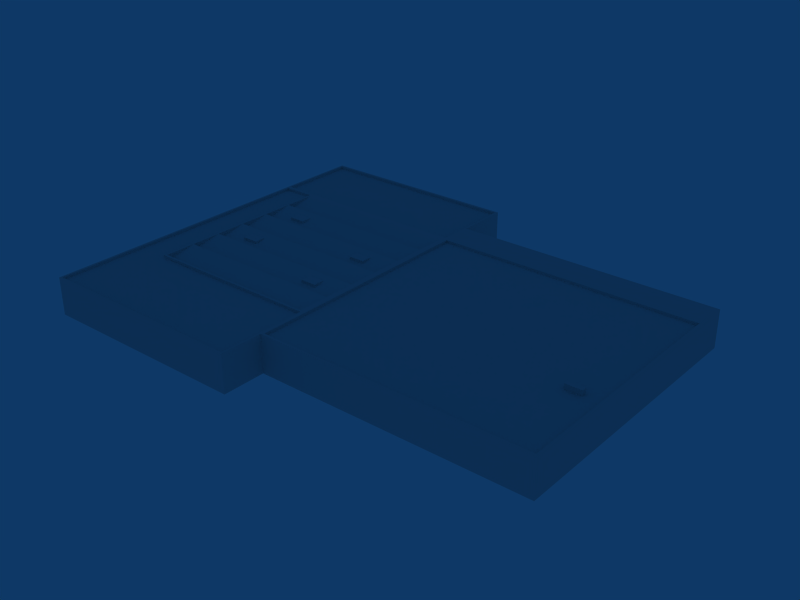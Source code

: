 # Source: ebci_building_ref_020.blend  (saved by Blender 2.79.0; exported with 4.5.12 LTS)
import bpy
from mathutils import Matrix  # noqa: F401  (used for matrix-valued properties, if any)

bpy.ops.wm.read_factory_settings(use_empty=True)
scene = bpy.context.scene
scene.name = 'Scene'

# ---- collections
col_collection_1 = bpy.data.collections.new('Collection 1'); scene.collection.children.link(col_collection_1)

# ---- materials (node trees are filled in below, after node groups)
mat_material = bpy.data.materials.new('Material')
mat_material.alpha_threshold = 0.0
mat_material.roughness = 0.5

# ---- material node trees

# ---- world
world_world = bpy.data.worlds.new('World'); scene.world = world_world
world_world.color = (0.05656, 0.2208, 0.4)
world_world.use_sun_shadow = False
world_world.sun_shadow_jitter_overblur = 0.0
world_world.cycles.sampling_method = 'NONE'
world_world.cycles.sample_map_resolution = 256

# ---- meshes
me_cube_006 = bpy.data.meshes.new('Cube.006')
me_cube_006.from_pydata([(1.5, 1.0, -0.5), (1.5, -1.0, -0.5), (-1.5, -1.0, -0.5), (-1.5, 1.0, -0.5), (1.5, 1.0, 2.861e-06), (1.5, -1.0, 2.861e-06), (-1.5, -1.0, 2.861e-06), (-1.5, 1.0, 2.861e-06), (1.5, -10.97, -0.5), (1.5, -12.97, -0.5), (-1.5, -12.97, -0.5), (-1.5, -10.97, -0.5), (1.5, -10.97, 3.099e-06), (1.5, -12.97, 3.099e-06), (-1.5, -12.97, 3.099e-06), (-1.5, -10.97, 3.099e-06), (21.71, -4.925, -0.5), (21.71, -6.925, -0.5), (18.71, -6.925, -0.5), (18.71, -4.925, -0.5), (21.71, -4.925, 2.861e-06), (21.71, -6.925, 2.861e-06), (18.71, -6.925, 2.861e-06), (18.71, -4.925, 2.861e-06), (21.71, -16.9, -0.5), (21.71, -18.9, -0.5), (18.71, -18.9, -0.5), (18.71, -16.9, -0.5), (21.71, -16.9, 3.099e-06), (21.71, -18.9, 3.099e-06), (18.71, -18.9, 3.099e-06), (18.71, -16.9, 3.099e-06), (73.71, -18.94, -0.354), (73.71, -19.94, -0.354), (70.71, -19.94, -0.354), (70.71, -18.94, -0.354), (73.71, -18.94, 0.646), (73.71, -19.94, 0.646), (70.71, -19.94, 0.646), (70.71, -18.94, 0.646)], [], [(4, 7, 6, 5), (0, 4, 5, 1), (1, 5, 6, 2), (2, 6, 7, 3), (4, 0, 3, 7), (12, 15, 14, 13), (8, 12, 13, 9), (9, 13, 14, 10), (10, 14, 15, 11), (12, 8, 11, 15), (20, 23, 22, 21), (16, 20, 21, 17), (17, 21, 22, 18), (18, 22, 23, 19), (20, 16, 19, 23), (28, 31, 30, 29), (24, 28, 29, 25), (25, 29, 30, 26), (26, 30, 31, 27), (28, 24, 27, 31), (36, 39, 38, 37), (32, 36, 37, 33), (33, 37, 38, 34), (34, 38, 39, 35), (36, 32, 35, 39)])
_uv = me_cube_006.uv_layers.new(name='UVTex')
_uv.uv.foreach_set('vector', [0.2812, 0.03125, 0.4688, 0.03125, 0.4688, 0.2188, 0.2812, 0.2188, 0.2812, 0.03125, 0.4688, 0.03125, 0.4688, 0.2188, 0.2812, 0.2188, 0.2812, 0.03125, 0.4688, 0.03125, 0.4688, 0.2188, 0.2812, 0.2188, 0.2812, 0.03125, 0.4688, 0.03125, 0.4688, 0.2188, 0.2812, 0.2188, 0.2812, 0.03125, 0.4688, 0.03125, 0.4688, 0.2188, 0.2812, 0.2188, 0.2812, 0.03125, 0.4688, 0.03125, 0.4688, 0.2188, 0.2812, 0.2188, 0.2812, 0.03125, 0.4688, 0.03125, 0.4688, 0.2188, 0.2812, 0.2188, 0.2812, 0.03125, 0.4688, 0.03125, 0.4688, 0.2188, 0.2812, 0.2188, 0.2812, 0.03125, 0.4688, 0.03125, 0.4688, 0.2188, 0.2812, 0.2188, 0.2812, 0.03125, 0.4688, 0.03125, 0.4688, 0.2188, 0.2812, 0.2188, 0.2812, 0.03125, 0.4688, 0.03125, 0.4688, 0.2188, 0.2812, 0.2188, 0.2812, 0.03125, 0.4688, 0.03125, 0.4688, 0.2188, 0.2812, 0.2188, 0.2812, 0.03125, 0.4688, 0.03125, 0.4688, 0.2188, 0.2812, 0.2188, 0.2812, 0.03125, 0.4688, 0.03125, 0.4688, 0.2188, 0.2812, 0.2188, 0.2812, 0.03125, 0.4688, 0.03125, 0.4688, 0.2188, 0.2812, 0.2188, 0.2812, 0.03125, 0.4688, 0.03125, 0.4688, 0.2188, 0.2812, 0.2188, 0.2812, 0.03125, 0.4688, 0.03125, 0.4688, 0.2188, 0.2812, 0.2188, 0.2812, 0.03125, 0.4688, 0.03125, 0.4688, 0.2188, 0.2812, 0.2188, 0.2812, 0.03125, 0.4688, 0.03125, 0.4688, 0.2188, 0.2812, 0.2188, 0.2812, 0.03125, 0.4688, 0.03125, 0.4688, 0.2188, 0.2812, 0.2188, 0.2812, 0.03125, 0.4688, 0.03125, 0.4688, 0.2188, 0.2812, 0.2188, 0.2812, 0.03125, 0.4688, 0.03125, 0.4688, 0.2188, 0.2812, 0.2188, 0.2812, 0.03125, 0.4688, 0.03125, 0.4688, 0.2188, 0.2812, 0.2188, 0.2812, 0.03125, 0.4688, 0.03125, 0.4688, 0.2188, 0.2812, 0.2188, 0.2812, 0.03125, 0.4688, 0.03125, 0.4688, 0.2188, 0.2812, 0.2188])
me_cube_006.materials.append(mat_material)
me_cube_006.use_remesh_preserve_volume = False
me_cube_006.use_remesh_preserve_attributes = False
me_cube_006.use_mirror_vertex_groups = False
me_cube_006.update()
me_cube_002 = bpy.data.meshes.new('Cube.002')
me_cube_002.from_pydata([(-44.6, 18.6, 3.0), (-5.403, 18.6, 3.0), (-5.403, -27.0, 3.0), (-44.6, -27.0, 3.0), (-44.6, -18.0, 3.0), (-5.403, -18.0, 3.0), (-38.59, -27.0, 3.0), (-38.59, 18.6, 3.0), (-38.59, -18.0, 3.0), (-38.59, 18.6, 3.5), (-38.59, -18.0, 3.5), (-5.403, -18.0, 3.5), (-5.403, 18.6, 3.5), (-38.2, -17.6, 3.5), (-5.79, -17.6, 3.5), (-5.79, 18.21, 3.5), (-38.2, 18.21, 3.5), (-38.2, -17.6, 2.5), (-38.2, 18.21, 2.5), (-5.79, 18.21, 2.5), (-5.79, -17.6, 2.5), (-44.6, 12.5, 3.0), (-44.6, 6.402, 3.0), (-44.6, 0.3025, 3.0), (-44.6, -5.797, 3.0), (-44.6, -11.9, 3.0), (-5.403, 12.5, 3.0), (-5.403, 6.402, 3.0), (-5.403, 0.3025, 3.0), (-5.403, -5.797, 3.0), (-5.403, -11.9, 3.0), (-38.59, 12.5, 3.0), (-38.59, 6.402, 3.0), (-38.59, 0.3025, 3.0), (-38.59, -5.797, 3.0), (-38.59, -11.9, 3.0), (-38.59, 12.5, 3.5), (-38.59, 6.402, 3.5), (-38.59, 0.3025, 3.5), (-38.59, -5.797, 3.5), (-38.59, -11.9, 3.5), (-5.403, -11.9, 3.5), (-5.403, -5.797, 3.5), (-5.403, 0.3025, 3.5), (-5.403, 6.402, 3.5), (-5.403, 12.5, 3.5), (-5.79, -11.63, 3.5), (-5.79, 0.3025, 3.5), (-5.79, 12.24, 3.5), (-38.2, -11.63, 3.5), (-38.2, -5.666, 3.5), (-38.2, 0.3025, 3.5), (-38.2, 6.271, 3.5), (-38.2, 12.24, 3.5), (-38.2, -11.63, 2.5), (-38.2, -5.666, 2.5), (-38.2, 0.3025, 2.5), (-38.2, 6.271, 2.5), (-38.2, 12.24, 2.5), (-5.79, 6.271, 2.5), (-5.79, -5.666, 2.5), (-5.79, 12.24, 2.5), (-5.79, 6.271, 3.5), (-5.79, 0.3025, 2.5), (-5.79, -5.666, 3.5), (-5.79, -11.63, 2.5)], [], [(3, 6, 8, 4), (6, 2, 5, 8), (8, 5, 11, 10), (1, 7, 9, 12), (12, 9, 16, 15), (10, 11, 14, 13), (15, 16, 18, 19), (13, 14, 20, 17), (0, 21, 31, 7), (21, 22, 32, 31), (22, 23, 33, 32), (23, 24, 34, 33), (24, 25, 35, 34), (25, 4, 8, 35), (7, 31, 36, 9), (31, 32, 37, 36), (32, 33, 38, 37), (33, 34, 39, 38), (34, 35, 40, 39), (35, 8, 10, 40), (5, 30, 41, 11), (30, 29, 42, 41), (29, 28, 43, 42), (28, 27, 44, 43), (27, 26, 45, 44), (26, 1, 12, 45), (11, 41, 46, 14), (41, 42, 64, 46), (42, 43, 47, 64), (43, 44, 62, 47), (44, 45, 48, 62), (45, 12, 15, 48), (9, 36, 53, 16), (36, 37, 52, 53), (37, 38, 51, 52), (38, 39, 50, 51), (39, 40, 49, 50), (40, 10, 13, 49), (16, 53, 58, 18), (53, 52, 57, 58), (52, 51, 56, 57), (51, 50, 55, 56), (50, 49, 54, 55), (49, 13, 17, 54), (14, 46, 65, 20), (46, 64, 60, 65), (64, 47, 63, 60), (47, 62, 59, 63), (62, 48, 61, 59), (48, 15, 19, 61), (61, 58, 53, 48), (63, 56, 51, 47), (65, 54, 49, 46), (20, 65, 46), (60, 63, 47), (59, 61, 48), (58, 57, 53), (56, 55, 51), (54, 17, 49), (59, 48, 53, 57), (60, 47, 51, 55), (20, 46, 49, 17), (59, 57, 52, 62), (60, 55, 50, 64), (65, 60, 64), (63, 59, 62), (61, 19, 15), (18, 58, 16), (57, 56, 52), (55, 54, 50), (61, 15, 16, 58), (63, 62, 52, 56), (65, 64, 50, 54)])
_uv = me_cube_002.uv_layers.new(name='UVTex')
_uv.uv.foreach_set('vector', [0.5312, 0.2812, 0.7188, 0.2812, 0.7188, 0.4688, 0.5312, 0.4688, 0.5312, 0.2812, 0.7188, 0.2812, 0.7188, 0.4688, 0.5312, 0.4688, 0.5312, 0.2812, 0.7188, 0.2812, 0.7188, 0.4688, 0.5312, 0.4688, 0.5312, 0.2812, 0.7188, 0.2812, 0.7188, 0.4688, 0.5312, 0.4688, 0.5312, 0.2812, 0.7188, 0.2812, 0.7188, 0.4688, 0.5312, 0.4688, 0.5312, 0.2812, 0.7188, 0.2812, 0.7188, 0.4688, 0.5312, 0.4688, 0.5312, 0.2812, 0.7188, 0.2812, 0.7188, 0.4688, 0.5312, 0.4688, 0.5312, 0.2812, 0.7188, 0.2812, 0.7188, 0.4688, 0.5312, 0.4688, 0.5312, 0.2812, 0.7188, 0.2812, 0.7188, 0.4688, 0.5312, 0.4688, 0.5312, 0.2812, 0.7188, 0.2812, 0.7188, 0.4688, 0.5312, 0.4688, 0.5312, 0.2812, 0.7188, 0.2812, 0.7188, 0.4688, 0.5312, 0.4688, 0.5312, 0.2812, 0.7188, 0.2812, 0.7188, 0.4688, 0.5312, 0.4688, 0.5312, 0.2812, 0.7188, 0.2812, 0.7188, 0.4688, 0.5312, 0.4688, 0.5312, 0.2812, 0.7188, 0.2812, 0.7188, 0.4688, 0.5312, 0.4688, 0.5312, 0.2812, 0.7188, 0.2812, 0.7188, 0.4688, 0.5312, 0.4688, 0.5312, 0.2812, 0.7188, 0.2812, 0.7188, 0.4688, 0.5312, 0.4688, 0.5312, 0.2812, 0.7188, 0.2812, 0.7188, 0.4688, 0.5312, 0.4688, 0.5312, 0.2812, 0.7188, 0.2812, 0.7188, 0.4688, 0.5312, 0.4688, 0.5312, 0.2812, 0.7188, 0.2812, 0.7188, 0.4688, 0.5312, 0.4688, 0.5312, 0.2812, 0.7188, 0.2812, 0.7188, 0.4688, 0.5312, 0.4688, 0.5312, 0.2812, 0.7188, 0.2812, 0.7188, 0.4688, 0.5312, 0.4688, 0.5312, 0.2812, 0.7188, 0.2812, 0.7188, 0.4688, 0.5312, 0.4688, 0.5312, 0.2812, 0.7188, 0.2812, 0.7188, 0.4688, 0.5312, 0.4688, 0.5312, 0.2812, 0.7188, 0.2812, 0.7188, 0.4688, 0.5312, 0.4688, 0.5312, 0.2812, 0.7188, 0.2812, 0.7188, 0.4688, 0.5312, 0.4688, 0.5312, 0.2812, 0.7188, 0.2812, 0.7188, 0.4688, 0.5312, 0.4688, 0.5312, 0.2812, 0.7188, 0.2812, 0.7188, 0.4688, 0.5312, 0.4688, 0.5312, 0.2812, 0.7188, 0.2812, 0.7188, 0.4688, 0.5312, 0.4688, 0.5312, 0.2812, 0.7188, 0.2812, 0.7188, 0.4688, 0.5312, 0.4688, 0.5312, 0.2812, 0.7188, 0.2812, 0.7188, 0.4688, 0.5312, 0.4688, 0.5312, 0.2812, 0.7188, 0.2812, 0.7188, 0.4688, 0.5312, 0.4688, 0.5312, 0.2812, 0.7188, 0.2812, 0.7188, 0.4688, 0.5312, 0.4688, 0.5312, 0.2812, 0.7188, 0.2812, 0.7188, 0.4688, 0.5312, 0.4688, 0.5312, 0.2812, 0.7188, 0.2812, 0.7188, 0.4688, 0.5312, 0.4688, 0.5312, 0.2812, 0.7188, 0.2812, 0.7188, 0.4688, 0.5312, 0.4688, 0.5312, 0.2812, 0.7188, 0.2812, 0.7188, 0.4688, 0.5312, 0.4688, 0.5312, 0.2812, 0.7188, 0.2812, 0.7188, 0.4688, 0.5312, 0.4688, 0.5312, 0.2812, 0.7188, 0.2812, 0.7188, 0.4688, 0.5312, 0.4688, 0.5312, 0.2812, 0.7188, 0.2812, 0.7188, 0.4688, 0.5312, 0.4688, 0.5312, 0.2812, 0.7188, 0.2812, 0.7188, 0.4688, 0.5312, 0.4688, 0.5312, 0.2812, 0.7188, 0.2812, 0.7188, 0.4688, 0.5312, 0.4688, 0.5312, 0.2812, 0.7188, 0.2812, 0.7188, 0.4688, 0.5312, 0.4688, 0.5312, 0.2812, 0.7188, 0.2812, 0.7188, 0.4688, 0.5312, 0.4688, 0.5312, 0.2812, 0.7188, 0.2812, 0.7188, 0.4688, 0.5312, 0.4688, 0.5312, 0.2812, 0.7188, 0.2812, 0.7188, 0.4688, 0.5312, 0.4688, 0.5312, 0.2812, 0.7188, 0.2812, 0.7188, 0.4688, 0.5312, 0.4688, 0.5312, 0.2812, 0.7188, 0.2812, 0.7188, 0.4688, 0.5312, 0.4688, 0.5312, 0.2812, 0.7188, 0.2812, 0.7188, 0.4688, 0.5312, 0.4688, 0.5312, 0.2812, 0.7188, 0.2812, 0.7188, 0.4688, 0.5312, 0.4688, 0.5312, 0.2812, 0.7188, 0.2812, 0.7188, 0.4688, 0.5312, 0.4688, 0.7812, 0.03125, 0.9688, 0.03125, 0.9688, 0.2188, 0.7812, 0.2188, 0.7812, 0.03125, 0.9688, 0.03125, 0.9688, 0.2188, 0.7812, 0.2188, 0.7812, 0.03125, 0.9688, 0.03125, 0.9688, 0.2188, 0.7812, 0.2188, 0.5312, 0.2812, 0.7188, 0.2812, 0.7188, 0.4688, 0.5312, 0.2812, 0.7188, 0.2812, 0.7188, 0.4688, 0.5312, 0.2812, 0.7188, 0.2812, 0.7188, 0.4688, 0.5312, 0.2812, 0.7188, 0.2812, 0.7188, 0.4688, 0.5312, 0.2812, 0.7188, 0.2812, 0.7188, 0.4688, 0.5312, 0.2812, 0.7188, 0.2812, 0.7188, 0.4688, 0.7812, 0.03125, 0.9688, 0.03125, 0.9688, 0.2188, 0.7812, 0.2188, 0.7812, 0.03125, 0.9688, 0.03125, 0.9688, 0.2188, 0.7812, 0.2188, 0.7812, 0.03125, 0.9688, 0.03125, 0.9688, 0.2188, 0.7812, 0.2188, 0.7812, 0.03125, 0.9688, 0.03125, 0.9688, 0.2188, 0.7812, 0.2188, 0.7812, 0.03125, 0.9688, 0.03125, 0.9688, 0.2188, 0.7812, 0.2188, 0.5312, 0.2812, 0.7188, 0.2812, 0.7188, 0.4688, 0.5312, 0.2812, 0.7188, 0.2812, 0.7188, 0.4688, 0.5312, 0.2812, 0.7188, 0.2812, 0.7188, 0.4688, 0.5312, 0.2812, 0.7188, 0.2812, 0.7188, 0.4688, 0.5312, 0.2812, 0.7188, 0.2812, 0.7188, 0.4688, 0.5312, 0.2812, 0.7188, 0.2812, 0.7188, 0.4688, 0.7812, 0.03125, 0.9688, 0.03125, 0.9688, 0.2188, 0.7812, 0.2188, 0.7812, 0.03125, 0.9688, 0.03125, 0.9688, 0.2188, 0.7812, 0.2188, 0.7812, 0.03125, 0.9688, 0.03125, 0.9688, 0.2188, 0.7812, 0.2188])
me_cube_002.materials.append(mat_material)
me_cube_002.use_remesh_preserve_volume = False
me_cube_002.use_remesh_preserve_attributes = False
me_cube_002.use_mirror_vertex_groups = False
me_cube_002.update()
me_cube_001 = bpy.data.meshes.new('Cube.001')
me_cube_001.from_pydata([(45.0, 25.0, -3.5), (45.0, -27.0, -3.5), (-5.0, -27.0, -3.5), (-5.0, 25.0, -3.5), (45.0, 25.0, 3.5), (45.0, -27.0, 3.5), (-5.0, -27.0, 3.5), (-5.0, 25.0, 3.5), (-45.0, 25.0, -3.5), (-45.0, 25.0, 3.5), (-45.0, -27.0, -3.5), (-45.0, -27.0, 3.5), (-5.0, -35.0, -3.5), (-45.0, -35.0, -3.5), (-45.0, -35.0, 3.5), (-5.0, -35.0, 3.5), (-5.0, 35.0, 3.5), (-45.0, 35.0, 3.5), (-45.0, 35.0, -3.5), (-5.0, 35.0, -3.5), (45.0, 19.0, -3.5), (45.0, 19.0, 3.5), (-5.0, 19.0, 3.5), (-45.0, 19.0, 3.5), (-45.0, 19.0, -3.5), (44.59, 18.6, 3.5), (-4.588, 18.6, 3.5), (-4.588, -26.6, 3.5), (44.59, -26.6, 3.5), (-4.588, -26.6, 3.0), (44.59, -26.6, 3.0), (44.59, 18.6, 3.0), (-4.588, 18.6, 3.0), (44.59, 19.4, 3.5), (-4.588, 19.4, 3.5), (-4.588, 24.59, 3.5), (44.59, 24.59, 3.5), (-5.403, 18.6, 3.5), (-44.6, 18.6, 3.5), (-44.6, -27.0, 3.5), (-5.403, -27.0, 3.5), (-5.403, -34.6, 3.5), (-44.6, -34.6, 3.5), (-44.6, -34.6, 3.0), (-44.6, -27.0, 3.0), (-5.403, -34.6, 3.0), (-5.403, -27.0, 3.0), (-5.403, 18.6, 3.0), (-44.6, 18.6, 3.0), (-5.405, 19.4, 3.5), (-44.59, 19.4, 3.5), (-44.59, 25.0, 3.5), (-5.405, 25.0, 3.5), (-44.59, 34.53, 3.5), (-5.405, 34.53, 3.5), (-5.405, 25.0, 3.0), (-5.405, 34.53, 3.0), (-44.59, 34.53, 3.0), (-44.59, 25.0, 3.0), (-5.405, 19.4, 3.0), (-44.59, 19.4, 3.0)], [], [(1, 5, 6, 2), (4, 0, 3, 7), (11, 10, 13, 14), (2, 6, 15, 12), (12, 15, 14, 13), (8, 9, 17, 18), (7, 3, 19, 16), (16, 19, 18, 17), (20, 0, 4, 21), (21, 5, 1, 20), (11, 23, 24, 10), (23, 9, 8, 24), (21, 22, 26, 25), (22, 6, 27, 26), (5, 21, 25, 28), (6, 5, 28, 27), (27, 28, 30, 29), (28, 25, 31, 30), (26, 27, 29, 32), (25, 26, 32, 31), (32, 29, 30, 31), (22, 21, 33, 34), (7, 22, 34, 35), (21, 4, 36, 33), (4, 7, 35, 36), (35, 34, 33, 36), (22, 23, 38, 37), (23, 11, 39, 38), (6, 22, 37, 40), (15, 6, 40, 41), (14, 15, 41, 42), (11, 14, 42, 39), (39, 42, 43, 44), (42, 41, 45, 43), (41, 40, 46, 45), (40, 37, 47, 46), (38, 39, 44, 48), (37, 38, 48, 47), (46, 44, 43, 45), (23, 22, 49, 50), (9, 23, 50, 51), (22, 7, 52, 49), (17, 9, 51, 53), (16, 17, 53, 54), (7, 16, 54, 52), (52, 54, 56, 55), (54, 53, 57, 56), (53, 51, 58, 57), (49, 52, 55, 59), (51, 50, 60, 58), (50, 49, 59, 60), (58, 55, 56, 57), (59, 55, 58, 60)])
_uv = me_cube_001.uv_layers.new(name='UVTex')
_uv.uv.foreach_set('vector', [0.5312, 0.03125, 0.7188, 0.03125, 0.7188, 0.2188, 0.5312, 0.2188, 0.5312, 0.03125, 0.7188, 0.03125, 0.7188, 0.2188, 0.5312, 0.2188, 0.5312, 0.03125, 0.7188, 0.03125, 0.7188, 0.2188, 0.5312, 0.2188, 0.5312, 0.03125, 0.7188, 0.03125, 0.7188, 0.2188, 0.5312, 0.2188, 0.5312, 0.03125, 0.7188, 0.03125, 0.7188, 0.2188, 0.5312, 0.2188, 0.5312, 0.03125, 0.7188, 0.03125, 0.7188, 0.2188, 0.5312, 0.2188, 0.5312, 0.03125, 0.7188, 0.03125, 0.7188, 0.2188, 0.5312, 0.2188, 0.5312, 0.03125, 0.7188, 0.03125, 0.7188, 0.2188, 0.5312, 0.2188, 0.5312, 0.03125, 0.7188, 0.03125, 0.7188, 0.2188, 0.5312, 0.2188, 0.5312, 0.03125, 0.7188, 0.03125, 0.7188, 0.2188, 0.5312, 0.2188, 0.5312, 0.03125, 0.7188, 0.03125, 0.7188, 0.2188, 0.5312, 0.2188, 0.5312, 0.03125, 0.7188, 0.03125, 0.7188, 0.2188, 0.5312, 0.2188, 0.5312, 0.03125, 0.7188, 0.03125, 0.7188, 0.2188, 0.5312, 0.2188, 0.5312, 0.03125, 0.7188, 0.03125, 0.7188, 0.2188, 0.5312, 0.2188, 0.5312, 0.03125, 0.7188, 0.03125, 0.7188, 0.2188, 0.5312, 0.2188, 0.5312, 0.03125, 0.7188, 0.03125, 0.7188, 0.2188, 0.5312, 0.2188, 0.5312, 0.03125, 0.7188, 0.03125, 0.7188, 0.2188, 0.5312, 0.2188, 0.5312, 0.03125, 0.7188, 0.03125, 0.7188, 0.2188, 0.5312, 0.2188, 0.5312, 0.03125, 0.7188, 0.03125, 0.7188, 0.2188, 0.5312, 0.2188, 0.5312, 0.03125, 0.7188, 0.03125, 0.7188, 0.2188, 0.5312, 0.2188, 0.5312, 0.2812, 0.7188, 0.2812, 0.7188, 0.4688, 0.5312, 0.4688, 0.5312, 0.03125, 0.7188, 0.03125, 0.7188, 0.2188, 0.5312, 0.2188, 0.5312, 0.03125, 0.7188, 0.03125, 0.7188, 0.2188, 0.5312, 0.2188, 0.5312, 0.03125, 0.7188, 0.03125, 0.7188, 0.2188, 0.5312, 0.2188, 0.5312, 0.03125, 0.7188, 0.03125, 0.7188, 0.2188, 0.5312, 0.2188, 0.03125, 0.2812, 0.2188, 0.2812, 0.2188, 0.4688, 0.03125, 0.4688, 0.5312, 0.03125, 0.7188, 0.03125, 0.7188, 0.2188, 0.5312, 0.2188, 0.5312, 0.03125, 0.7188, 0.03125, 0.7188, 0.2188, 0.5312, 0.2188, 0.5312, 0.03125, 0.7188, 0.03125, 0.7188, 0.2188, 0.5312, 0.2188, 0.5312, 0.03125, 0.7188, 0.03125, 0.7188, 0.2188, 0.5312, 0.2188, 0.5312, 0.03125, 0.7188, 0.03125, 0.7188, 0.2188, 0.5312, 0.2188, 0.5312, 0.03125, 0.7188, 0.03125, 0.7188, 0.2188, 0.5312, 0.2188, 0.5312, 0.03125, 0.7188, 0.03125, 0.7188, 0.2188, 0.5312, 0.2188, 0.5312, 0.03125, 0.7188, 0.03125, 0.7188, 0.2188, 0.5312, 0.2188, 0.5312, 0.03125, 0.7188, 0.03125, 0.7188, 0.2188, 0.5312, 0.2188, 0.5312, 0.03125, 0.7188, 0.03125, 0.7188, 0.2188, 0.5312, 0.2188, 0.5312, 0.03125, 0.7188, 0.03125, 0.7188, 0.2188, 0.5312, 0.2188, 0.5312, 0.03125, 0.7188, 0.03125, 0.7188, 0.2188, 0.5312, 0.2188, 0.5312, 0.2812, 0.7188, 0.2812, 0.7188, 0.4688, 0.5312, 0.4688, 0.5312, 0.03125, 0.7188, 0.03125, 0.7188, 0.2188, 0.5312, 0.2188, 0.5312, 0.03125, 0.7188, 0.03125, 0.7188, 0.2188, 0.5312, 0.2188, 0.5312, 0.03125, 0.7188, 0.03125, 0.7188, 0.2188, 0.5312, 0.2188, 0.5312, 0.03125, 0.7188, 0.03125, 0.7188, 0.2188, 0.5312, 0.2188, 0.5312, 0.03125, 0.7188, 0.03125, 0.7188, 0.2188, 0.5312, 0.2188, 0.5312, 0.03125, 0.7188, 0.03125, 0.7188, 0.2188, 0.5312, 0.2188, 0.5312, 0.03125, 0.7188, 0.03125, 0.7188, 0.2188, 0.5312, 0.2188, 0.5312, 0.03125, 0.7188, 0.03125, 0.7188, 0.2188, 0.5312, 0.2188, 0.5312, 0.03125, 0.7188, 0.03125, 0.7188, 0.2188, 0.5312, 0.2188, 0.5312, 0.03125, 0.7188, 0.03125, 0.7188, 0.2188, 0.5312, 0.2188, 0.5312, 0.03125, 0.7188, 0.03125, 0.7188, 0.2188, 0.5312, 0.2188, 0.5312, 0.03125, 0.7188, 0.03125, 0.7188, 0.2188, 0.5312, 0.2188, 0.03125, 0.2812, 0.2188, 0.2812, 0.2188, 0.4688, 0.03125, 0.4688, 0.03125, 0.2812, 0.2188, 0.2812, 0.2188, 0.4688, 0.03125, 0.4688])
me_cube_001.materials.append(mat_material)
me_cube_001.use_remesh_preserve_volume = False
me_cube_001.use_remesh_preserve_attributes = False
me_cube_001.use_mirror_vertex_groups = False
me_cube_001.update()

# ---- objects
ob_cube_003 = bpy.data.objects.new('Cube.003', me_cube_006)
ob_cube_001 = bpy.data.objects.new('Cube.001', me_cube_002)
ob_cube = bpy.data.objects.new('Cube', me_cube_001)

# ---- transforms, parenting, visibility, modifiers, constraints
ob_cube_003.location = (-32.21, 9.442, 3.354)
ob_cube_003.lock_rotations_4d = False
ob_cube_003.empty_display_type = 'ARROWS'
ob_cube_003.lineart.crease_threshold = 0.0
ob_cube_001.location = (0.0, 0.0, 0.0)
ob_cube_001.lock_rotations_4d = False
ob_cube_001.empty_display_type = 'ARROWS'
ob_cube_001.lineart.crease_threshold = 0.0
ob_cube.location = (0.0, 0.0, 0.0)
ob_cube.lock_rotations_4d = False
ob_cube.empty_display_type = 'ARROWS'
ob_cube.lineart.crease_threshold = 0.0

# ---- collection membership
col_collection_1.objects.link(ob_cube_003)
col_collection_1.objects.link(ob_cube_001)
col_collection_1.objects.link(ob_cube)

# ---- scene / render settings (as saved in the file)
scene.frame_start = 1; scene.frame_end = 250; scene.frame_set(1)
scene.render.engine = 'BLENDER_EEVEE_NEXT'
scene.render.image_settings.file_format = 'JPEG'
scene.render.image_settings.color_mode = 'RGB'
scene.render.image_settings.compression = 90
scene.render.resolution_x = 800
scene.render.resolution_y = 600
scene.render.pixel_aspect_x = 100.0
scene.render.pixel_aspect_y = 100.0
scene.render.fps = 25
scene.render.dither_intensity = 0.0
scene.render.use_compositing = False
scene.render.use_sequencer = False
scene.render.bake_margin = 2
scene.render.bake_bias = 0.0
scene.render.use_stamp_time = False
scene.render.use_stamp_date = False
scene.render.use_stamp_frame = False
scene.render.use_stamp_camera = False
scene.render.use_stamp_scene = False
scene.render.use_stamp_filename = False
scene.render.use_stamp_render_time = False
scene.render.stamp_font_size = 0
scene.cycles.use_denoising = False
scene.cycles.samples = 10
scene.cycles.sampling_pattern = 'TABULATED_SOBOL'
scene.cycles.light_sampling_threshold = 0.0
scene.cycles.use_adaptive_sampling = False
scene.cycles.use_light_tree = False
scene.cycles.blur_glossy = 0.0
scene.cycles.volume_bounces = 1
scene.cycles.pixel_filter_type = 'GAUSSIAN'
scene.cycles.sample_clamp_indirect = 0.0
scene.view_settings.view_transform = 'Raw'
bpy.context.view_layer.update()

# ---- added for rendering (the .blend has no active camera): camera
cam_auto = bpy.data.cameras.new('AutoCamera')
cam_auto.lens = 50.0
cam_auto.sensor_width = 36.0
cam_auto.clip_end = 1855.38
ob_auto_camera = bpy.data.objects.new('AutoCamera', cam_auto)
scene.collection.objects.link(ob_auto_camera)
ob_auto_camera.location = (105.72, -126.864, 84.8259)
ob_auto_camera.rotation_euler = (1.09748, -7.21219e-08, 0.694738)
scene.camera = ob_auto_camera
bpy.context.view_layer.update()
